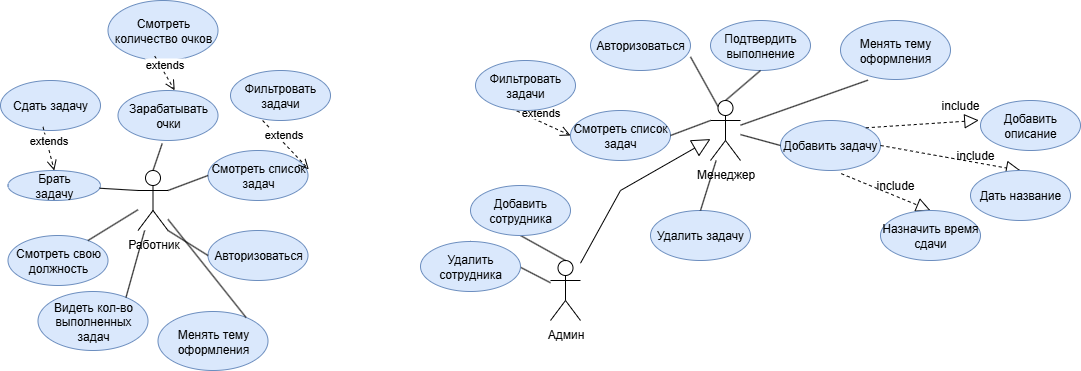

The diagram above was exported from draw.io. Its source (the exported page's mxGraphModel, read from the mxfile embedded in the PNG):
<mxGraphModel dx="2253" dy="1912" grid="1" gridSize="10" guides="1" tooltips="1" connect="1" arrows="1" fold="1" page="1" pageScale="1" pageWidth="827" pageHeight="1169" math="0" shadow="0">
  <root>
    <mxCell id="0" />
    <mxCell id="1" parent="0" />
    <mxCell id="4kl3okm59KW2ScU52pFa-1" value="Работник" style="shape=umlActor;verticalLabelPosition=bottom;verticalAlign=top;html=1;outlineConnect=0;" parent="1" vertex="1">
      <mxGeometry x="117.5" y="140" width="30" height="60" as="geometry" />
    </mxCell>
    <mxCell id="4kl3okm59KW2ScU52pFa-2" value="Админ" style="shape=umlActor;verticalLabelPosition=bottom;verticalAlign=top;html=1;outlineConnect=0;" parent="1" vertex="1">
      <mxGeometry x="530" y="230" width="30" height="60" as="geometry" />
    </mxCell>
    <mxCell id="4kl3okm59KW2ScU52pFa-4" value="Менеджер" style="shape=umlActor;verticalLabelPosition=bottom;verticalAlign=top;html=1;outlineConnect=0;" parent="1" vertex="1">
      <mxGeometry x="690" y="70" width="30" height="60" as="geometry" />
    </mxCell>
    <mxCell id="4kl3okm59KW2ScU52pFa-9" value="" style="ellipse;whiteSpace=wrap;html=1;verticalAlign=top;fillColor=#dae8fc;strokeColor=#6c8ebf;" parent="1" vertex="1">
      <mxGeometry x="-12.5" y="140" width="92.5" height="30" as="geometry" />
    </mxCell>
    <mxCell id="4kl3okm59KW2ScU52pFa-11" value="Брать задачу" style="text;html=1;align=center;verticalAlign=middle;whiteSpace=wrap;rounded=0;" parent="1" vertex="1">
      <mxGeometry x="3.75" y="140" width="60" height="30" as="geometry" />
    </mxCell>
    <mxCell id="4kl3okm59KW2ScU52pFa-12" value="" style="endArrow=none;html=1;rounded=0;" parent="1" source="4kl3okm59KW2ScU52pFa-9" target="4kl3okm59KW2ScU52pFa-1" edge="1">
      <mxGeometry width="50" height="50" relative="1" as="geometry">
        <mxPoint x="287.5" y="270" as="sourcePoint" />
        <mxPoint x="337.5" y="220" as="targetPoint" />
        <Array as="points">
          <mxPoint x="117.5" y="160" />
        </Array>
      </mxGeometry>
    </mxCell>
    <mxCell id="4kl3okm59KW2ScU52pFa-24" value="" style="ellipse;whiteSpace=wrap;html=1;fillColor=#dae8fc;strokeColor=#6c8ebf;" parent="1" vertex="1">
      <mxGeometry x="690" y="-10" width="100" height="50" as="geometry" />
    </mxCell>
    <mxCell id="4kl3okm59KW2ScU52pFa-26" value="" style="endArrow=block;endSize=16;endFill=0;html=1;rounded=0;" parent="1" source="4kl3okm59KW2ScU52pFa-2" target="4kl3okm59KW2ScU52pFa-4" edge="1">
      <mxGeometry width="160" relative="1" as="geometry">
        <mxPoint x="460" y="250" as="sourcePoint" />
        <mxPoint x="620" y="250" as="targetPoint" />
        <Array as="points">
          <mxPoint x="600" y="160" />
        </Array>
      </mxGeometry>
    </mxCell>
    <mxCell id="4kl3okm59KW2ScU52pFa-28" value="Подтвердить выполнение" style="text;html=1;align=center;verticalAlign=middle;whiteSpace=wrap;rounded=0;" parent="1" vertex="1">
      <mxGeometry x="710" width="60" height="30" as="geometry" />
    </mxCell>
    <mxCell id="4kl3okm59KW2ScU52pFa-29" value="" style="endArrow=none;html=1;rounded=0;exitX=0.5;exitY=0;exitDx=0;exitDy=0;exitPerimeter=0;entryX=0.5;entryY=1;entryDx=0;entryDy=0;" parent="1" source="4kl3okm59KW2ScU52pFa-4" target="4kl3okm59KW2ScU52pFa-24" edge="1">
      <mxGeometry width="50" height="50" relative="1" as="geometry">
        <mxPoint x="590" y="350" as="sourcePoint" />
        <mxPoint x="640" y="300" as="targetPoint" />
      </mxGeometry>
    </mxCell>
    <mxCell id="4kl3okm59KW2ScU52pFa-30" value="" style="endArrow=none;html=1;rounded=0;entryX=0.5;entryY=0;entryDx=0;entryDy=0;entryPerimeter=0;exitX=0.5;exitY=1;exitDx=0;exitDy=0;" parent="1" source="4kl3okm59KW2ScU52pFa-31" target="4kl3okm59KW2ScU52pFa-2" edge="1">
      <mxGeometry width="50" height="50" relative="1" as="geometry">
        <mxPoint x="710" y="230" as="sourcePoint" />
        <mxPoint x="640" y="300" as="targetPoint" />
      </mxGeometry>
    </mxCell>
    <mxCell id="4kl3okm59KW2ScU52pFa-31" value="Добавить сотрудника" style="ellipse;whiteSpace=wrap;html=1;fillColor=#dae8fc;strokeColor=#6c8ebf;" parent="1" vertex="1">
      <mxGeometry x="450" y="155" width="100" height="50" as="geometry" />
    </mxCell>
    <mxCell id="4kl3okm59KW2ScU52pFa-32" value="Удалить задачу" style="ellipse;whiteSpace=wrap;html=1;fillColor=#dae8fc;strokeColor=#6c8ebf;" parent="1" vertex="1">
      <mxGeometry x="630" y="180" width="100" height="50" as="geometry" />
    </mxCell>
    <mxCell id="4kl3okm59KW2ScU52pFa-34" value="" style="endArrow=none;html=1;rounded=0;entryX=0.5;entryY=0;entryDx=0;entryDy=0;" parent="1" source="4kl3okm59KW2ScU52pFa-4" target="4kl3okm59KW2ScU52pFa-32" edge="1">
      <mxGeometry width="50" height="50" relative="1" as="geometry">
        <mxPoint x="730" y="120" as="sourcePoint" />
        <mxPoint x="640" y="300" as="targetPoint" />
      </mxGeometry>
    </mxCell>
    <mxCell id="4kl3okm59KW2ScU52pFa-35" value="Добавить задачу" style="ellipse;whiteSpace=wrap;html=1;fillColor=#dae8fc;strokeColor=#6c8ebf;" parent="1" vertex="1">
      <mxGeometry x="760" y="90" width="100" height="50" as="geometry" />
    </mxCell>
    <mxCell id="4kl3okm59KW2ScU52pFa-36" value="" style="endArrow=none;html=1;rounded=0;entryX=0;entryY=0.5;entryDx=0;entryDy=0;" parent="1" source="4kl3okm59KW2ScU52pFa-4" target="4kl3okm59KW2ScU52pFa-35" edge="1">
      <mxGeometry width="50" height="50" relative="1" as="geometry">
        <mxPoint x="514" y="270" as="sourcePoint" />
        <mxPoint x="584" y="210" as="targetPoint" />
      </mxGeometry>
    </mxCell>
    <mxCell id="4kl3okm59KW2ScU52pFa-37" value="" style="endArrow=none;html=1;rounded=0;exitX=0.5;exitY=0;exitDx=0;exitDy=0;" parent="1" source="4kl3okm59KW2ScU52pFa-38" target="4kl3okm59KW2ScU52pFa-2" edge="1">
      <mxGeometry width="50" height="50" relative="1" as="geometry">
        <mxPoint x="700" y="475" as="sourcePoint" />
        <mxPoint x="725" y="545" as="targetPoint" />
      </mxGeometry>
    </mxCell>
    <mxCell id="4kl3okm59KW2ScU52pFa-38" value="Удалить сотрудника" style="ellipse;whiteSpace=wrap;html=1;fillColor=#dae8fc;strokeColor=#6c8ebf;" parent="1" vertex="1">
      <mxGeometry x="400" y="211" width="100" height="50" as="geometry" />
    </mxCell>
    <mxCell id="4kl3okm59KW2ScU52pFa-39" value="Сд&lt;span style=&quot;background-color: transparent; color: light-dark(rgb(0, 0, 0), rgb(255, 255, 255));&quot;&gt;ать задачу&lt;/span&gt;" style="ellipse;whiteSpace=wrap;html=1;fillColor=#dae8fc;strokeColor=#6c8ebf;" parent="1" vertex="1">
      <mxGeometry x="-20" y="50" width="100" height="50" as="geometry" />
    </mxCell>
    <mxCell id="4kl3okm59KW2ScU52pFa-41" value="Смотреть список задач" style="ellipse;whiteSpace=wrap;html=1;fillColor=#dae8fc;strokeColor=#6c8ebf;" parent="1" vertex="1">
      <mxGeometry x="187.5" y="120" width="100" height="50" as="geometry" />
    </mxCell>
    <mxCell id="4kl3okm59KW2ScU52pFa-42" value="" style="endArrow=none;html=1;rounded=0;exitX=1;exitY=0.3333333333333333;exitDx=0;exitDy=0;exitPerimeter=0;entryX=0;entryY=0.5;entryDx=0;entryDy=0;" parent="1" source="4kl3okm59KW2ScU52pFa-1" target="4kl3okm59KW2ScU52pFa-41" edge="1">
      <mxGeometry width="50" height="50" relative="1" as="geometry">
        <mxPoint x="277.5" y="200" as="sourcePoint" />
        <mxPoint x="332.5" y="200" as="targetPoint" />
        <Array as="points" />
      </mxGeometry>
    </mxCell>
    <mxCell id="4kl3okm59KW2ScU52pFa-43" value="Авторизоваться" style="ellipse;whiteSpace=wrap;html=1;fillColor=#dae8fc;strokeColor=#6c8ebf;" parent="1" vertex="1">
      <mxGeometry x="187.5" y="200" width="100" height="50" as="geometry" />
    </mxCell>
    <mxCell id="4kl3okm59KW2ScU52pFa-44" value="" style="endArrow=none;html=1;rounded=0;exitX=1;exitY=1;exitDx=0;exitDy=0;exitPerimeter=0;entryX=0;entryY=0.5;entryDx=0;entryDy=0;" parent="1" source="4kl3okm59KW2ScU52pFa-1" target="4kl3okm59KW2ScU52pFa-43" edge="1">
      <mxGeometry width="50" height="50" relative="1" as="geometry">
        <mxPoint x="157.5" y="220" as="sourcePoint" />
        <mxPoint x="342.5" y="260" as="targetPoint" />
        <Array as="points" />
      </mxGeometry>
    </mxCell>
    <mxCell id="4kl3okm59KW2ScU52pFa-45" value="Авторизоваться" style="ellipse;whiteSpace=wrap;html=1;fillColor=#dae8fc;strokeColor=#6c8ebf;" parent="1" vertex="1">
      <mxGeometry x="570" y="-10" width="100" height="50" as="geometry" />
    </mxCell>
    <mxCell id="4kl3okm59KW2ScU52pFa-46" value="" style="endArrow=none;html=1;rounded=0;exitX=0.25;exitY=0.1;exitDx=0;exitDy=0;exitPerimeter=0;entryX=1;entryY=0.727;entryDx=0;entryDy=0;entryPerimeter=0;" parent="1" source="4kl3okm59KW2ScU52pFa-4" target="4kl3okm59KW2ScU52pFa-45" edge="1">
      <mxGeometry width="50" height="50" relative="1" as="geometry">
        <mxPoint x="320" y="250" as="sourcePoint" />
        <mxPoint x="515" y="310" as="targetPoint" />
        <Array as="points" />
      </mxGeometry>
    </mxCell>
    <mxCell id="4kl3okm59KW2ScU52pFa-47" value="extends" style="html=1;verticalAlign=bottom;endArrow=open;dashed=1;endSize=8;curved=0;rounded=0;entryX=1.008;entryY=0.377;entryDx=0;entryDy=0;entryPerimeter=0;exitX=0.28;exitY=0.913;exitDx=0;exitDy=0;exitPerimeter=0;" parent="1" source="4kl3okm59KW2ScU52pFa-48" target="4kl3okm59KW2ScU52pFa-41" edge="1">
      <mxGeometry relative="1" as="geometry">
        <mxPoint x="313.5" y="107.99999999999977" as="sourcePoint" />
        <mxPoint x="387.5" y="310" as="targetPoint" />
      </mxGeometry>
    </mxCell>
    <mxCell id="4kl3okm59KW2ScU52pFa-48" value="Фильтровать задачи" style="ellipse;whiteSpace=wrap;html=1;fillColor=#dae8fc;strokeColor=#6c8ebf;" parent="1" vertex="1">
      <mxGeometry x="210" y="40" width="100" height="50" as="geometry" />
    </mxCell>
    <mxCell id="4kl3okm59KW2ScU52pFa-49" value="extends" style="html=1;verticalAlign=bottom;endArrow=open;dashed=1;endSize=8;curved=0;rounded=0;entryX=0.5;entryY=0;entryDx=0;entryDy=0;exitX=0.425;exitY=0.927;exitDx=0;exitDy=0;exitPerimeter=0;" parent="1" source="4kl3okm59KW2ScU52pFa-39" target="4kl3okm59KW2ScU52pFa-11" edge="1">
      <mxGeometry relative="1" as="geometry">
        <mxPoint x="323.5" y="118" as="sourcePoint" />
        <mxPoint x="298.5" y="149" as="targetPoint" />
      </mxGeometry>
    </mxCell>
    <mxCell id="4kl3okm59KW2ScU52pFa-50" value="Зарабатывать очки" style="ellipse;whiteSpace=wrap;html=1;fillColor=#dae8fc;strokeColor=#6c8ebf;" parent="1" vertex="1">
      <mxGeometry x="97.5" y="60" width="100" height="50" as="geometry" />
    </mxCell>
    <mxCell id="4kl3okm59KW2ScU52pFa-51" value="" style="endArrow=none;html=1;rounded=0;exitX=0.5;exitY=0;exitDx=0;exitDy=0;exitPerimeter=0;entryX=0.442;entryY=1.06;entryDx=0;entryDy=0;entryPerimeter=0;" parent="1" source="4kl3okm59KW2ScU52pFa-1" target="4kl3okm59KW2ScU52pFa-50" edge="1">
      <mxGeometry width="50" height="50" relative="1" as="geometry">
        <mxPoint x="57.5" y="100" as="sourcePoint" />
        <mxPoint x="242.5" y="140" as="targetPoint" />
        <Array as="points" />
      </mxGeometry>
    </mxCell>
    <mxCell id="4kl3okm59KW2ScU52pFa-52" value="Смотреть&lt;div&gt;количество очков&lt;/div&gt;" style="ellipse;whiteSpace=wrap;html=1;fillColor=#dae8fc;strokeColor=#6c8ebf;" parent="1" vertex="1">
      <mxGeometry x="87.5" y="-30" width="110" height="60" as="geometry" />
    </mxCell>
    <mxCell id="4kl3okm59KW2ScU52pFa-53" value="extends" style="html=1;verticalAlign=bottom;endArrow=open;dashed=1;endSize=8;curved=0;rounded=0;entryX=0.567;entryY=-0.003;entryDx=0;entryDy=0;exitX=0.425;exitY=0.927;exitDx=0;exitDy=0;exitPerimeter=0;entryPerimeter=0;" parent="1" source="4kl3okm59KW2ScU52pFa-52" target="4kl3okm59KW2ScU52pFa-50" edge="1">
      <mxGeometry relative="1" as="geometry">
        <mxPoint x="431" y="38" as="sourcePoint" />
        <mxPoint x="141" y="60" as="targetPoint" />
      </mxGeometry>
    </mxCell>
    <mxCell id="4kl3okm59KW2ScU52pFa-54" value="Смотреть свою должность" style="ellipse;whiteSpace=wrap;html=1;fillColor=#dae8fc;strokeColor=#6c8ebf;" parent="1" vertex="1">
      <mxGeometry x="-12.5" y="205" width="100" height="50" as="geometry" />
    </mxCell>
    <mxCell id="4kl3okm59KW2ScU52pFa-55" value="" style="endArrow=none;html=1;rounded=0;entryX=0.8;entryY=0.1;entryDx=0;entryDy=0;entryPerimeter=0;" parent="1" source="4kl3okm59KW2ScU52pFa-1" target="4kl3okm59KW2ScU52pFa-54" edge="1">
      <mxGeometry width="50" height="50" relative="1" as="geometry">
        <mxPoint x="22.5" y="285" as="sourcePoint" />
        <mxPoint x="132.5" y="285" as="targetPoint" />
        <Array as="points" />
      </mxGeometry>
    </mxCell>
    <mxCell id="4kl3okm59KW2ScU52pFa-56" value="Видеть кол-во выполненных задач" style="ellipse;whiteSpace=wrap;html=1;fillColor=#dae8fc;strokeColor=#6c8ebf;" parent="1" vertex="1">
      <mxGeometry x="17.5" y="261" width="110" height="59" as="geometry" />
    </mxCell>
    <mxCell id="4kl3okm59KW2ScU52pFa-57" value="" style="endArrow=none;html=1;rounded=0;entryX=0.8;entryY=0.1;entryDx=0;entryDy=0;entryPerimeter=0;" parent="1" source="4kl3okm59KW2ScU52pFa-1" target="4kl3okm59KW2ScU52pFa-56" edge="1">
      <mxGeometry width="50" height="50" relative="1" as="geometry">
        <mxPoint x="147.5" y="235" as="sourcePoint" />
        <mxPoint x="162.5" y="341" as="targetPoint" />
        <Array as="points" />
      </mxGeometry>
    </mxCell>
    <mxCell id="4kl3okm59KW2ScU52pFa-58" value="Менять тему оформления" style="ellipse;whiteSpace=wrap;html=1;fillColor=#dae8fc;strokeColor=#6c8ebf;" parent="1" vertex="1">
      <mxGeometry x="137.5" y="281" width="110" height="59" as="geometry" />
    </mxCell>
    <mxCell id="4kl3okm59KW2ScU52pFa-59" value="" style="endArrow=none;html=1;rounded=0;entryX=0.8;entryY=0.1;entryDx=0;entryDy=0;entryPerimeter=0;" parent="1" source="4kl3okm59KW2ScU52pFa-1" target="4kl3okm59KW2ScU52pFa-58" edge="1">
      <mxGeometry width="50" height="50" relative="1" as="geometry">
        <mxPoint x="244.5" y="220" as="sourcePoint" />
        <mxPoint x="282.5" y="361" as="targetPoint" />
        <Array as="points" />
      </mxGeometry>
    </mxCell>
    <mxCell id="4kl3okm59KW2ScU52pFa-60" value="Менять тему оформления" style="ellipse;whiteSpace=wrap;html=1;fillColor=#dae8fc;strokeColor=#6c8ebf;" parent="1" vertex="1">
      <mxGeometry x="820" y="-10" width="110" height="59" as="geometry" />
    </mxCell>
    <mxCell id="4kl3okm59KW2ScU52pFa-61" value="" style="endArrow=none;html=1;rounded=0;entryX=0.25;entryY=1.011;entryDx=0;entryDy=0;entryPerimeter=0;" parent="1" source="4kl3okm59KW2ScU52pFa-4" target="4kl3okm59KW2ScU52pFa-60" edge="1">
      <mxGeometry width="50" height="50" relative="1" as="geometry">
        <mxPoint x="620" y="134" as="sourcePoint" />
        <mxPoint x="755" y="306" as="targetPoint" />
        <Array as="points" />
      </mxGeometry>
    </mxCell>
    <mxCell id="4kl3okm59KW2ScU52pFa-66" value="" style="endArrow=block;dashed=1;endFill=0;endSize=12;html=1;rounded=0;exitX=0.608;exitY=1.063;exitDx=0;exitDy=0;exitPerimeter=0;entryX=0.5;entryY=0;entryDx=0;entryDy=0;" parent="1" source="4kl3okm59KW2ScU52pFa-35" target="4kl3okm59KW2ScU52pFa-70" edge="1">
      <mxGeometry width="160" relative="1" as="geometry">
        <mxPoint x="660" y="270" as="sourcePoint" />
        <mxPoint x="910" y="180" as="targetPoint" />
      </mxGeometry>
    </mxCell>
    <mxCell id="4kl3okm59KW2ScU52pFa-69" value="include" style="text;html=1;align=center;verticalAlign=middle;whiteSpace=wrap;rounded=0;" parent="1" vertex="1">
      <mxGeometry x="845" y="140" width="60" height="30" as="geometry" />
    </mxCell>
    <mxCell id="4kl3okm59KW2ScU52pFa-70" value="Назначить время сдачи" style="ellipse;whiteSpace=wrap;html=1;fillColor=#dae8fc;strokeColor=#6c8ebf;" parent="1" vertex="1">
      <mxGeometry x="860" y="180" width="100" height="50" as="geometry" />
    </mxCell>
    <mxCell id="4kl3okm59KW2ScU52pFa-73" value="" style="endArrow=block;dashed=1;endFill=0;endSize=12;html=1;rounded=0;exitX=1;exitY=0;exitDx=0;exitDy=0;entryX=-0.017;entryY=0.397;entryDx=0;entryDy=0;entryPerimeter=0;" parent="1" source="4kl3okm59KW2ScU52pFa-35" target="4kl3okm59KW2ScU52pFa-75" edge="1">
      <mxGeometry width="160" relative="1" as="geometry">
        <mxPoint x="998" y="12" as="sourcePoint" />
        <mxPoint x="990" y="70" as="targetPoint" />
      </mxGeometry>
    </mxCell>
    <mxCell id="4kl3okm59KW2ScU52pFa-74" value="include" style="text;html=1;align=center;verticalAlign=middle;whiteSpace=wrap;rounded=0;" parent="1" vertex="1">
      <mxGeometry x="910" y="60" width="60" height="30" as="geometry" />
    </mxCell>
    <mxCell id="4kl3okm59KW2ScU52pFa-75" value="Добавить описание" style="ellipse;whiteSpace=wrap;html=1;fillColor=#dae8fc;strokeColor=#6c8ebf;" parent="1" vertex="1">
      <mxGeometry x="960" y="70" width="100" height="50" as="geometry" />
    </mxCell>
    <mxCell id="4kl3okm59KW2ScU52pFa-76" value="" style="endArrow=block;dashed=1;endFill=0;endSize=12;html=1;rounded=0;exitX=1;exitY=0.5;exitDx=0;exitDy=0;entryX=0.5;entryY=0;entryDx=0;entryDy=0;" parent="1" source="4kl3okm59KW2ScU52pFa-35" target="4kl3okm59KW2ScU52pFa-78" edge="1">
      <mxGeometry width="160" relative="1" as="geometry">
        <mxPoint x="1048" y="142" as="sourcePoint" />
        <mxPoint x="1040" y="200" as="targetPoint" />
      </mxGeometry>
    </mxCell>
    <mxCell id="4kl3okm59KW2ScU52pFa-77" value="include" style="text;html=1;align=center;verticalAlign=middle;whiteSpace=wrap;rounded=0;" parent="1" vertex="1">
      <mxGeometry x="925" y="110" width="60" height="30" as="geometry" />
    </mxCell>
    <mxCell id="4kl3okm59KW2ScU52pFa-78" value="Дать название" style="ellipse;whiteSpace=wrap;html=1;fillColor=#dae8fc;strokeColor=#6c8ebf;" parent="1" vertex="1">
      <mxGeometry x="950" y="140" width="100" height="50" as="geometry" />
    </mxCell>
    <mxCell id="4kl3okm59KW2ScU52pFa-81" value="Смотреть список задач" style="ellipse;whiteSpace=wrap;html=1;fillColor=#dae8fc;strokeColor=#6c8ebf;" parent="1" vertex="1">
      <mxGeometry x="550" y="80" width="100" height="50" as="geometry" />
    </mxCell>
    <mxCell id="4kl3okm59KW2ScU52pFa-82" value="" style="endArrow=none;html=1;rounded=0;exitX=0;exitY=0.3333333333333333;exitDx=0;exitDy=0;exitPerimeter=0;entryX=1;entryY=0.5;entryDx=0;entryDy=0;" parent="1" source="4kl3okm59KW2ScU52pFa-4" target="4kl3okm59KW2ScU52pFa-81" edge="1">
      <mxGeometry width="50" height="50" relative="1" as="geometry">
        <mxPoint x="325" y="130" as="sourcePoint" />
        <mxPoint x="510" y="170" as="targetPoint" />
        <Array as="points" />
      </mxGeometry>
    </mxCell>
    <mxCell id="4kl3okm59KW2ScU52pFa-83" value="extends" style="html=1;verticalAlign=bottom;endArrow=open;dashed=1;endSize=8;curved=0;rounded=0;entryX=0;entryY=0.5;entryDx=0;entryDy=0;exitX=0.36;exitY=0.96;exitDx=0;exitDy=0;exitPerimeter=0;" parent="1" source="4kl3okm59KW2ScU52pFa-84" target="4kl3okm59KW2ScU52pFa-81" edge="1">
      <mxGeometry relative="1" as="geometry">
        <mxPoint x="515" y="70" as="sourcePoint" />
        <mxPoint x="565" y="280" as="targetPoint" />
      </mxGeometry>
    </mxCell>
    <mxCell id="4kl3okm59KW2ScU52pFa-84" value="Фильтровать задачи" style="ellipse;whiteSpace=wrap;html=1;fillColor=#dae8fc;strokeColor=#6c8ebf;" parent="1" vertex="1">
      <mxGeometry x="455" y="30" width="100" height="50" as="geometry" />
    </mxCell>
  </root>
</mxGraphModel>